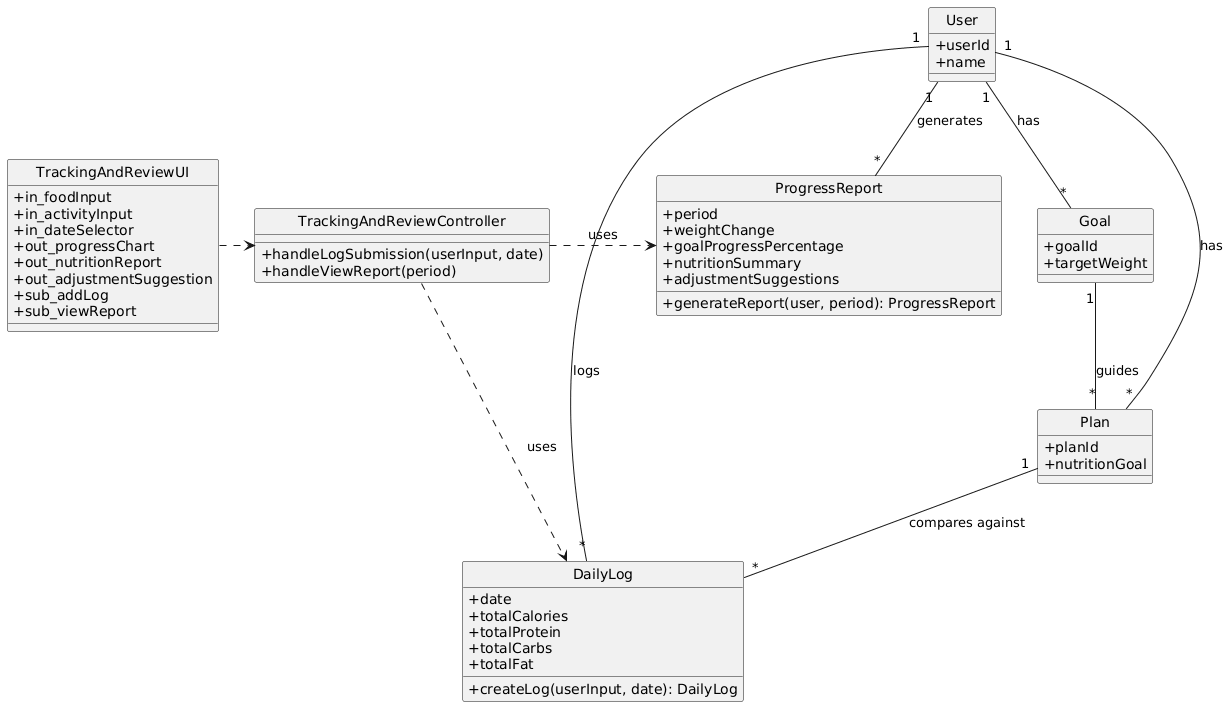

The diagram above was rendered by PlantUML. Its source (embedded in the PNG):
@startuml
' Ghi chú: Biểu đồ này được tạo tự động dựa trên phân tích yêu cầu.
' Tuân thủ các quy ước đặt tên và cấu trúc theo hướng dẫn.

skinparam classAttributeIconSize 0
skinparam style strictuml

' Định nghĩa các lớp

' Lớp Biên (Boundary Class)
class TrackingAndReviewUI {
  +in_foodInput
  +in_activityInput
  +in_dateSelector
  +out_progressChart
  +out_nutritionReport
  +out_adjustmentSuggestion
  +sub_addLog
  +sub_viewReport
}

' Lớp Điều Khiển (Control Class)
class TrackingAndReviewController {
  +handleLogSubmission(userInput, date)
  +handleViewReport(period)
}

' Các Lớp Thực Thể (Entity Classes)
entity DailyLog {
  +date
  +totalCalories
  +totalProtein
  +totalCarbs
  +totalFat
  +createLog(userInput, date): DailyLog
}

entity ProgressReport {
  +period
  +weightChange
  +goalProgressPercentage
  +nutritionSummary
  +adjustmentSuggestions
  +generateReport(user, period): ProgressReport
}

entity User {
  +userId
  +name
  ' ... các thuộc tính khác
}

entity Goal {
  +goalId
  +targetWeight
  ' ... các thuộc tính khác
}

entity Plan {
  +planId
  +nutritionGoal
  ' ... các thuộc tính khác
}

' Định nghĩa các mối quan hệ

' UI -> Controller
TrackingAndReviewUI .> TrackingAndReviewController

' Controller -> Entities & Methods
TrackingAndReviewController .> DailyLog : uses
TrackingAndReviewController .> ProgressReport : uses

' Quan hệ giữa các thực thể
User "1" -- "*" Goal : has
User "1" -- "*" Plan : has
User "1" -- "*" DailyLog : logs
User "1" -- "*" ProgressReport : generates

Goal "1" -- "*" Plan : guides
Plan "1" -- "*" DailyLog : compares against
@enduml